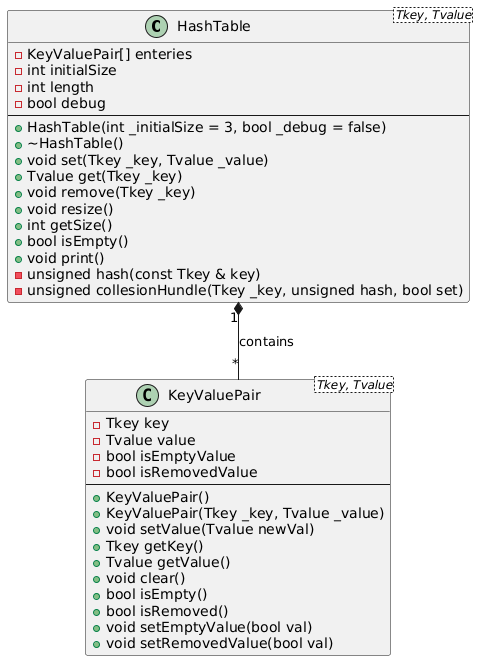

The diagram above was rendered by PlantUML. Its source (embedded in the PNG):
@startuml
' تعريف الكلاس HashTable مع Template
class HashTable<Tkey, Tvalue> {
    - KeyValuePair[] enteries
    - int initialSize
    - int length
    - bool debug
    --
    + HashTable(int _initialSize = 3, bool _debug = false)
    + ~HashTable()
    + void set(Tkey _key, Tvalue _value)
    + Tvalue get(Tkey _key)
    + void remove(Tkey _key)
    + void resize()
    + int getSize()
    + bool isEmpty()
    + void print()
    - unsigned hash(const Tkey & key)
    - unsigned collesionHundle(Tkey _key, unsigned hash, bool set)
}

' تعريف الكلاس الداخلي KeyValuePair
class KeyValuePair<Tkey, Tvalue> {
    - Tkey key
    - Tvalue value
    - bool isEmptyValue
    - bool isRemovedValue
    --
    + KeyValuePair()
    + KeyValuePair(Tkey _key, Tvalue _value)
    + void setValue(Tvalue newVal)
    + Tkey getKey()
    + Tvalue getValue()
    + void clear()
    + bool isEmpty()
    + bool isRemoved()
    + void setEmptyValue(bool val)
    + void setRemovedValue(bool val)
}

' علاقة الـHashTable بالـKeyValuePair
HashTable "1" *-- "*" KeyValuePair : contains
@enduml